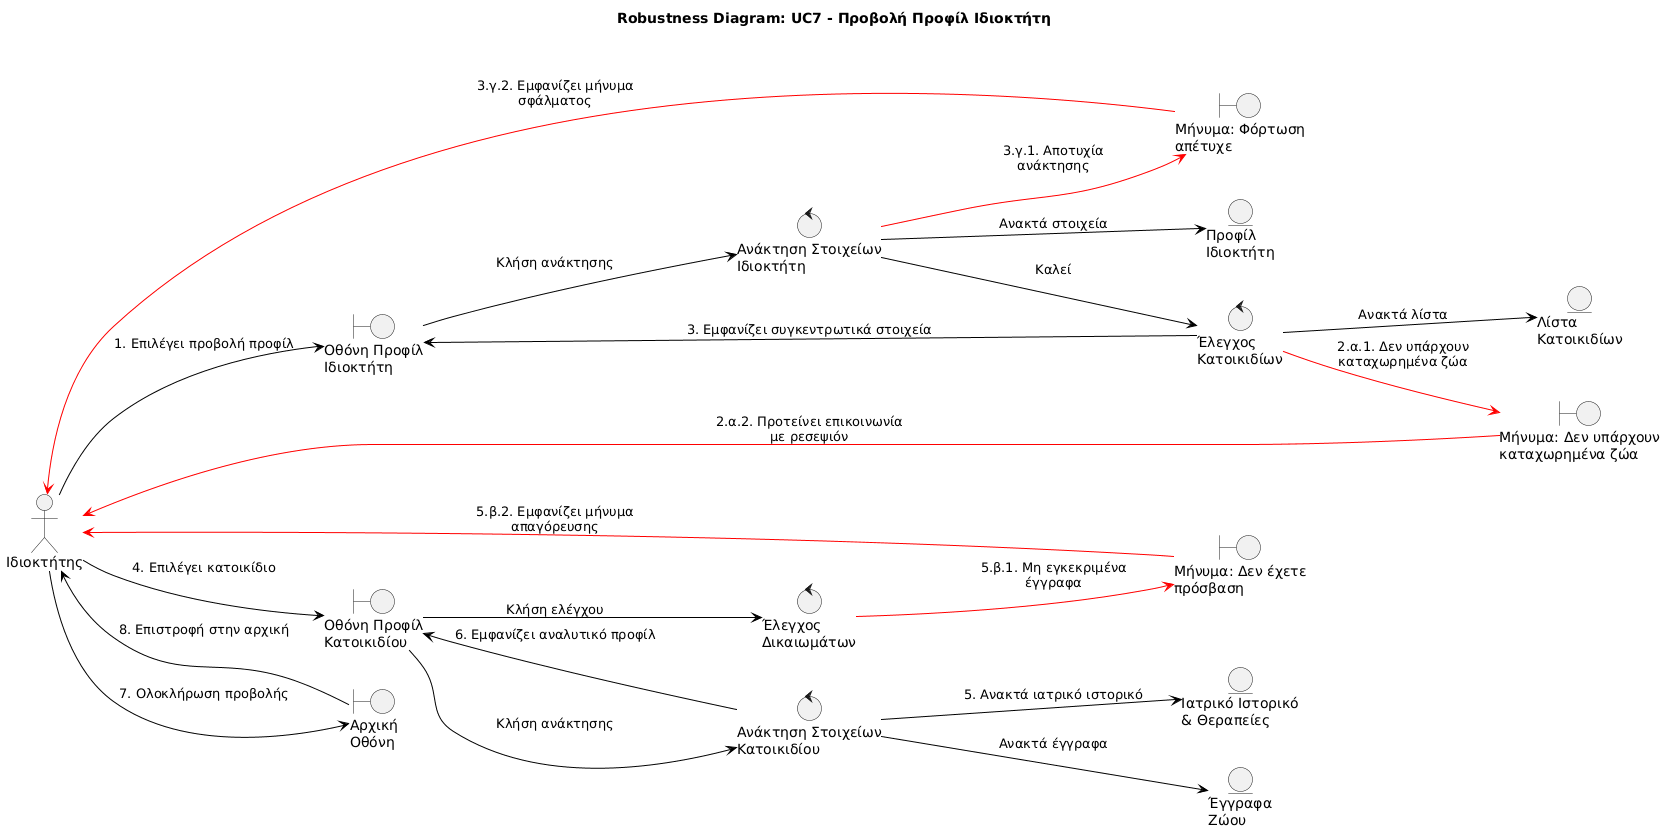

The diagram above was rendered by PlantUML. Its source (embedded in the PNG):
@startuml
skinparam style strictuml
skinparam classAttributeIconSize 0
skinparam backgroundColor white
skinparam defaultFontName Arial
skinparam ArrowColor black
skinparam ArrowThickness 1

left to right direction

title Robustness Diagram: UC7 - Προβολή Προφίλ Ιδιοκτήτη

' ─── Actors ───────────────────────────────────────────
actor "Ιδιοκτήτης" as Owner

' ─── Boundary Objects ─────────────────────────────────
boundary "Οθόνη Προφίλ\nΙδιοκτήτη" as B_ProfileScreen
boundary "Οθόνη Προφίλ\nΚατοικιδίου" as B_PetScreen
boundary "Μήνυμα: Δεν υπάρχουν\nκαταχωρημένα ζώα" as B_NoPetsMsg
boundary "Μήνυμα: Δεν έχετε\nπρόσβαση" as B_AccessDeniedMsg
boundary "Μήνυμα: Φόρτωση\nαπέτυχε" as B_LoadErrorMsg
boundary "Αρχική\nΟθόνη" as B_HomeScreen

' ─── Control Objects ──────────────────────────────────
control "Ανάκτηση Στοιχείων\nΙδιοκτήτη" as C_FetchOwner
control "Ανάκτηση Στοιχείων\nΚατοικιδίου" as C_FetchPet
control "Έλεγχος\nΔικαιωμάτων" as C_CheckAccess
control "Έλεγχος\nΚατοικιδίων" as C_CheckPets

' ─── Entity Objects ───────────────────────────────────
entity "Προφίλ\nΙδιοκτήτη" as E_OwnerProfile
entity "Λίστα\nΚατοικιδίων" as E_PetList
entity "Ιατρικό Ιστορικό\n& Θεραπείες" as E_MedHistory
entity "Έγγραφα\nΖώου" as E_Docs

' ─── BASIC FLOW ───────────────────────────────────────
' 1. Ιδιοκτήτης επιλέγει προβολή προφίλ
Owner --> B_ProfileScreen : 1. Επιλέγει προβολή προφίλ
B_ProfileScreen --> C_FetchOwner : Κλήση ανάκτησης

' 2. Σύστημα ανακτά στοιχεία
C_FetchOwner --> E_OwnerProfile : Ανακτά στοιχεία
C_FetchOwner --> C_CheckPets : Καλεί

' 3. Εμφάνιση συγκεντρωτικών στοιχείων
C_CheckPets --> E_PetList : Ανακτά λίστα
C_CheckPets --> B_ProfileScreen : 3. Εμφανίζει συγκεντρωτικά στοιχεία

' 4. Ιδιοκτήτης επιλέγει κατοικίδιο
Owner --> B_PetScreen : 4. Επιλέγει κατοικίδιο
B_PetScreen --> C_FetchPet : Κλήση ανάκτησης
B_PetScreen --> C_CheckAccess : Κλήση ελέγχου

' 5. Σύστημα ανακτά στοιχεία ζώου
C_FetchPet --> E_MedHistory : 5. Ανακτά ιατρικό ιστορικό
C_FetchPet --> E_Docs : Ανακτά έγγραφα

' 6. Εμφάνιση αναλυτικού προφίλ ζώου
C_FetchPet --> B_PetScreen : 6. Εμφανίζει αναλυτικό προφίλ

' 7-8. Ολοκλήρωση & επιστροφή
Owner --> B_HomeScreen : 7. Ολοκλήρωση προβολής
B_HomeScreen --> Owner : 8. Επιστροφή στην αρχική

' ─── ALT FLOW 1: δεν υπάρχουν κατοικίδια ─────────────
C_CheckPets -[#red]-> B_NoPetsMsg : 2.α.1. Δεν υπάρχουν\nκαταχωρημένα ζώα
B_NoPetsMsg -[#red]-> Owner : 2.α.2. Προτείνει επικοινωνία\nμε ρεσεψιόν

' ─── ALT FLOW 2: ανεπαρκή δικαιώματα ────────────────
C_CheckAccess -[#red]-> B_AccessDeniedMsg : 5.β.1. Μη εγκεκριμένα\nέγγραφα
B_AccessDeniedMsg -[#red]-> Owner : 5.β.2. Εμφανίζει μήνυμα\nαπαγόρευσης

' ─── ALT FLOW 3: αποτυχία φόρτωσης ──────────────────
C_FetchOwner -[#red]-> B_LoadErrorMsg : 3.γ.1. Αποτυχία\nανάκτησης
B_LoadErrorMsg -[#red]-> Owner : 3.γ.2. Εμφανίζει μήνυμα\nσφάλματος
@enduml